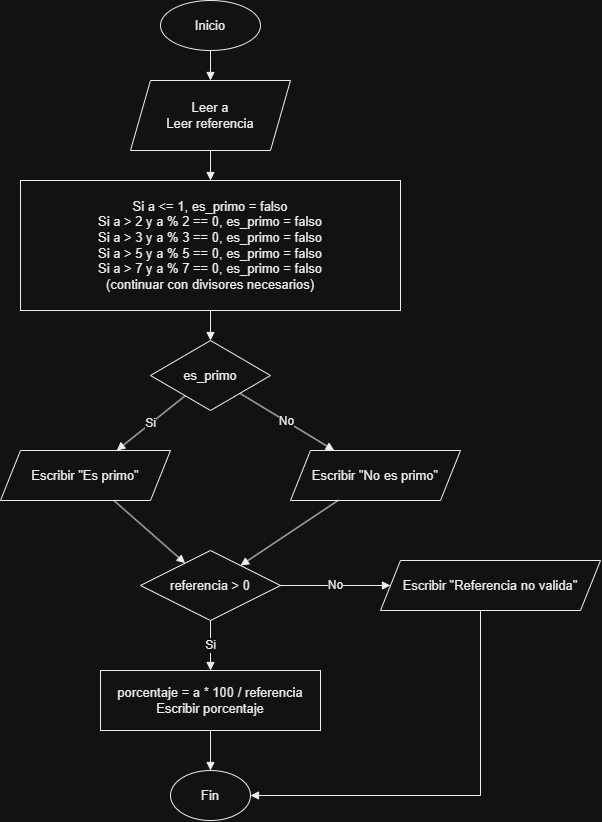

The diagram above was exported from draw.io. Its source (the exported page's mxGraphModel, read from the mxfile embedded in the PNG):
<mxGraphModel dx="1923" dy="859" grid="1" gridSize="10" guides="1" tooltips="1" connect="1" arrows="1" fold="1" page="1" pageScale="1" pageWidth="850" pageHeight="1200" math="0" shadow="0">
  <root>
    <mxCell id="0" />
    <mxCell id="1" parent="0" />
    <mxCell id="2" parent="1" style="ellipse;whiteSpace=wrap;html=1;aspect=fixed;fontSize=13;fontFamily=Arial;align=center;verticalAlign=middle;fillColor=#FFFFFF;fontColor=#000000;strokeColor=#000000;" value="Inicio" vertex="1">
      <mxGeometry height="50" width="100" x="220" y="20" as="geometry" />
    </mxCell>
    <mxCell id="3" parent="1" style="shape=parallelogram;perimeter=parallelogramPerimeter;whiteSpace=wrap;html=1;fixedSize=1;fontSize=13;fontFamily=Arial;align=center;verticalAlign=middle;fillColor=#FFFFFF;fontColor=#000000;strokeColor=#000000;" value="Leer a&#10;Leer referencia" vertex="1">
      <mxGeometry height="70" width="160" x="190" y="100" as="geometry" />
    </mxCell>
    <mxCell id="4" parent="1" style="rounded=0;whiteSpace=wrap;html=1;fontSize=13;fontFamily=Arial;align=center;verticalAlign=middle;fillColor=#FFFFFF;fontColor=#000000;strokeColor=#000000;" value="Si a &lt;= 1, es_primo = falso&#10;Si a &gt; 2 y a % 2 == 0, es_primo = falso&#10;Si a &gt; 3 y a % 3 == 0, es_primo = falso&#10;Si a &gt; 5 y a % 5 == 0, es_primo = falso&#10;Si a &gt; 7 y a % 7 == 0, es_primo = falso&#10;(continuar con divisores necesarios)" vertex="1">
      <mxGeometry height="130" width="380" x="80" y="200" as="geometry" />
    </mxCell>
    <mxCell id="5" parent="1" style="rhombus;whiteSpace=wrap;html=1;fontSize=13;fontFamily=Arial;align=center;verticalAlign=middle;fillColor=#FFFFFF;fontColor=#000000;strokeColor=#000000;" value="es_primo" vertex="1">
      <mxGeometry height="70" width="120" x="210" y="360" as="geometry" />
    </mxCell>
    <mxCell id="6" parent="1" style="shape=parallelogram;perimeter=parallelogramPerimeter;whiteSpace=wrap;html=1;fixedSize=1;fontSize=13;fontFamily=Arial;align=center;verticalAlign=middle;fillColor=#FFFFFF;fontColor=#000000;strokeColor=#000000;" value="Escribir &quot;Es primo&quot;" vertex="1">
      <mxGeometry height="50" width="170" x="60" y="470" as="geometry" />
    </mxCell>
    <mxCell id="7" parent="1" style="shape=parallelogram;perimeter=parallelogramPerimeter;whiteSpace=wrap;html=1;fixedSize=1;fontSize=13;fontFamily=Arial;align=center;verticalAlign=middle;fillColor=#FFFFFF;fontColor=#000000;strokeColor=#000000;" value="Escribir &quot;No es primo&quot;" vertex="1">
      <mxGeometry height="50" width="170" x="350" y="470" as="geometry" />
    </mxCell>
    <mxCell id="8" parent="1" style="rhombus;whiteSpace=wrap;html=1;fontSize=13;fontFamily=Arial;align=center;verticalAlign=middle;fillColor=#FFFFFF;fontColor=#000000;strokeColor=#000000;" value="referencia &gt; 0" vertex="1">
      <mxGeometry height="70" width="140" x="200" y="570" as="geometry" />
    </mxCell>
    <mxCell id="9" parent="1" style="rounded=0;whiteSpace=wrap;html=1;fontSize=13;fontFamily=Arial;align=center;verticalAlign=middle;fillColor=#FFFFFF;fontColor=#000000;strokeColor=#000000;" value="porcentaje = a * 100 / referencia&#10;Escribir porcentaje" vertex="1">
      <mxGeometry height="60" width="220" x="160" y="690" as="geometry" />
    </mxCell>
    <mxCell id="10" parent="1" style="shape=parallelogram;perimeter=parallelogramPerimeter;whiteSpace=wrap;html=1;fixedSize=1;fontSize=13;fontFamily=Arial;align=center;verticalAlign=middle;fillColor=#FFFFFF;fontColor=#000000;strokeColor=#000000;" value="Escribir &quot;Referencia no valida&quot;" vertex="1">
      <mxGeometry height="50" width="220" x="440" y="580" as="geometry" />
    </mxCell>
    <mxCell id="11" parent="1" style="ellipse;whiteSpace=wrap;html=1;aspect=fixed;fontSize=13;fontFamily=Arial;align=center;verticalAlign=middle;fillColor=#FFFFFF;fontColor=#000000;strokeColor=#000000;" value="Fin" vertex="1">
      <mxGeometry height="50" width="80" x="230" y="790" as="geometry" />
    </mxCell>
    <mxCell id="1000" edge="1" parent="1" source="2" style="endArrow=block;html=1;rounded=0;orthogonalLoop=1;jettySize=auto;orthogonal=1;strokeColor=#000000;fontColor=#000000;fontSize=12;" target="3" value="">
      <mxGeometry relative="1" as="geometry" />
    </mxCell>
    <mxCell id="1001" edge="1" parent="1" source="3" style="endArrow=block;html=1;rounded=0;orthogonalLoop=1;jettySize=auto;orthogonal=1;strokeColor=#000000;fontColor=#000000;fontSize=12;" target="4" value="">
      <mxGeometry relative="1" as="geometry" />
    </mxCell>
    <mxCell id="1002" edge="1" parent="1" source="4" style="endArrow=block;html=1;rounded=0;orthogonalLoop=1;jettySize=auto;orthogonal=1;strokeColor=#000000;fontColor=#000000;fontSize=12;" target="5" value="">
      <mxGeometry relative="1" as="geometry" />
    </mxCell>
    <mxCell id="1003" edge="1" parent="1" source="6" style="endArrow=block;html=1;rounded=0;orthogonalLoop=1;jettySize=auto;orthogonal=1;strokeColor=#000000;fontColor=#000000;fontSize=12;" target="8" value="">
      <mxGeometry relative="1" as="geometry" />
    </mxCell>
    <mxCell id="1004" edge="1" parent="1" source="7" style="endArrow=block;html=1;rounded=0;orthogonalLoop=1;jettySize=auto;orthogonal=1;strokeColor=#000000;fontColor=#000000;fontSize=12;" target="8" value="">
      <mxGeometry relative="1" as="geometry" />
    </mxCell>
    <mxCell id="1005" edge="1" parent="1" source="9" style="endArrow=block;html=1;rounded=0;orthogonalLoop=1;jettySize=auto;orthogonal=1;strokeColor=#000000;fontColor=#000000;fontSize=12;" target="11" value="">
      <mxGeometry relative="1" as="geometry" />
    </mxCell>
    <mxCell id="1006" edge="1" parent="1" source="10" style="endArrow=block;html=1;rounded=0;orthogonalLoop=1;jettySize=auto;orthogonal=1;strokeColor=#000000;fontColor=#000000;fontSize=12;" target="11" value="">
      <mxGeometry relative="1" as="geometry">
        <Array as="points">
          <mxPoint x="540" y="815" />
        </Array>
      </mxGeometry>
    </mxCell>
    <mxCell id="1007" edge="1" parent="1" source="5" style="endArrow=block;html=1;rounded=0;orthogonalLoop=1;jettySize=auto;orthogonal=1;strokeColor=#000000;fontColor=#000000;fontSize=12;" target="6" value="Si">
      <mxGeometry relative="1" as="geometry" />
    </mxCell>
    <mxCell id="1008" edge="1" parent="1" source="5" style="endArrow=block;html=1;rounded=0;orthogonalLoop=1;jettySize=auto;orthogonal=1;strokeColor=#000000;fontColor=#000000;fontSize=12;" target="7" value="No">
      <mxGeometry relative="1" as="geometry" />
    </mxCell>
    <mxCell id="1009" edge="1" parent="1" source="8" style="endArrow=block;html=1;rounded=0;orthogonalLoop=1;jettySize=auto;orthogonal=1;strokeColor=#000000;fontColor=#000000;fontSize=12;" target="9" value="Si">
      <mxGeometry relative="1" as="geometry" />
    </mxCell>
    <mxCell id="1010" edge="1" parent="1" source="8" style="endArrow=block;html=1;rounded=0;orthogonalLoop=1;jettySize=auto;orthogonal=1;strokeColor=#000000;fontColor=#000000;fontSize=12;" target="10" value="No">
      <mxGeometry relative="1" as="geometry" />
    </mxCell>
  </root>
</mxGraphModel>